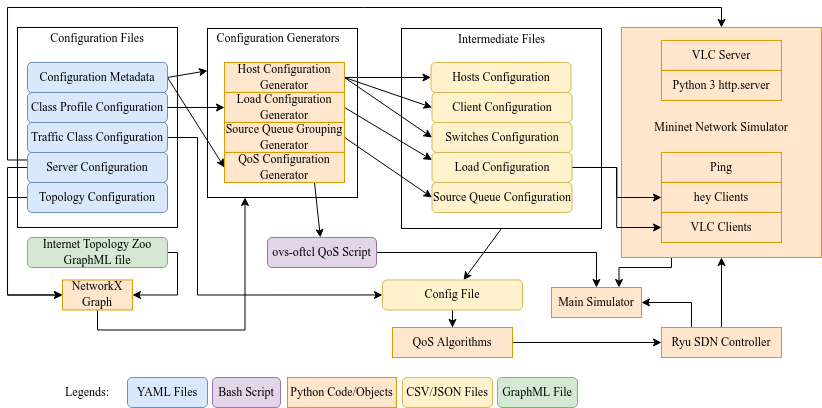

The diagram above was exported from draw.io. Its source (the exported page's mxGraphModel, read from the mxfile embedded in the PNG):
<mxGraphModel dx="1669" dy="1537" grid="1" gridSize="10" guides="1" tooltips="1" connect="1" arrows="1" fold="1" page="1" pageScale="1" pageWidth="850" pageHeight="1100" math="0" shadow="0">
  <root>
    <mxCell id="0" />
    <mxCell id="1" parent="0" />
    <mxCell id="o4A_dWUTi-6W_ZZOSgpi-25" value="" style="rounded=0;whiteSpace=wrap;html=1;" vertex="1" parent="1">
      <mxGeometry x="-630" y="-1039.03" width="150" height="169.03" as="geometry" />
    </mxCell>
    <mxCell id="o4A_dWUTi-6W_ZZOSgpi-80" style="edgeStyle=orthogonalEdgeStyle;rounded=0;orthogonalLoop=1;jettySize=auto;html=1;exitX=0.25;exitY=1;exitDx=0;exitDy=0;entryX=0.75;entryY=0;entryDx=0;entryDy=0;" edge="1" parent="1" source="Dj8pWXMkjotxZPyps4uZ-182" target="o4A_dWUTi-6W_ZZOSgpi-22">
      <mxGeometry relative="1" as="geometry">
        <Array as="points">
          <mxPoint x="-166" y="-800" />
          <mxPoint x="-218" y="-800" />
        </Array>
      </mxGeometry>
    </mxCell>
    <mxCell id="Dj8pWXMkjotxZPyps4uZ-182" value="" style="rounded=0;whiteSpace=wrap;html=1;fillColor=#ffe6cc;strokeColor=#d79b00;" parent="1" vertex="1">
      <mxGeometry x="-216.02999999999997" y="-1040.03" width="200" height="230" as="geometry" />
    </mxCell>
    <mxCell id="Dj8pWXMkjotxZPyps4uZ-148" value="" style="rounded=0;whiteSpace=wrap;html=1;" parent="1" vertex="1">
      <mxGeometry x="-820.03" y="-1040.03" width="160" height="200" as="geometry" />
    </mxCell>
    <mxCell id="o4A_dWUTi-6W_ZZOSgpi-48" style="rounded=0;orthogonalLoop=1;jettySize=auto;html=1;exitX=0.5;exitY=1;exitDx=0;exitDy=0;" edge="1" parent="1" source="Dj8pWXMkjotxZPyps4uZ-91" target="Dj8pWXMkjotxZPyps4uZ-21">
      <mxGeometry relative="1" as="geometry" />
    </mxCell>
    <mxCell id="Dj8pWXMkjotxZPyps4uZ-91" value="" style="rounded=0;whiteSpace=wrap;html=1;" parent="1" vertex="1">
      <mxGeometry x="-436" y="-1039.03" width="200" height="200" as="geometry" />
    </mxCell>
    <mxCell id="o4A_dWUTi-6W_ZZOSgpi-67" style="edgeStyle=orthogonalEdgeStyle;rounded=0;orthogonalLoop=1;jettySize=auto;html=1;exitX=0;exitY=0.5;exitDx=0;exitDy=0;entryX=0;entryY=0.5;entryDx=0;entryDy=0;" edge="1" parent="1" source="Dj8pWXMkjotxZPyps4uZ-2" target="o4A_dWUTi-6W_ZZOSgpi-58">
      <mxGeometry relative="1" as="geometry" />
    </mxCell>
    <mxCell id="Dj8pWXMkjotxZPyps4uZ-2" value="&lt;font face=&quot;Times New Roman&quot;&gt;Topology Configuration&lt;/font&gt;" style="rounded=1;whiteSpace=wrap;html=1;fillColor=#dae8fc;strokeColor=#6c8ebf;" parent="1" vertex="1">
      <mxGeometry x="-810.03" y="-885.03" width="140" height="30" as="geometry" />
    </mxCell>
    <mxCell id="o4A_dWUTi-6W_ZZOSgpi-60" style="edgeStyle=orthogonalEdgeStyle;rounded=0;orthogonalLoop=1;jettySize=auto;html=1;exitX=0;exitY=0.5;exitDx=0;exitDy=0;entryX=0;entryY=0.5;entryDx=0;entryDy=0;" edge="1" parent="1" source="Dj8pWXMkjotxZPyps4uZ-3" target="o4A_dWUTi-6W_ZZOSgpi-58">
      <mxGeometry relative="1" as="geometry" />
    </mxCell>
    <mxCell id="o4A_dWUTi-6W_ZZOSgpi-62" style="edgeStyle=orthogonalEdgeStyle;rounded=0;orthogonalLoop=1;jettySize=auto;html=1;exitX=0;exitY=0.25;exitDx=0;exitDy=0;entryX=0.5;entryY=0;entryDx=0;entryDy=0;" edge="1" parent="1" source="Dj8pWXMkjotxZPyps4uZ-3" target="Dj8pWXMkjotxZPyps4uZ-182">
      <mxGeometry relative="1" as="geometry" />
    </mxCell>
    <mxCell id="Dj8pWXMkjotxZPyps4uZ-3" value="&lt;font face=&quot;Times New Roman&quot;&gt;Server Configuration&lt;br&gt;&lt;/font&gt;" style="rounded=1;whiteSpace=wrap;html=1;fillColor=#dae8fc;strokeColor=#6c8ebf;" parent="1" vertex="1">
      <mxGeometry x="-810.03" y="-915.03" width="140" height="30" as="geometry" />
    </mxCell>
    <mxCell id="o4A_dWUTi-6W_ZZOSgpi-57" style="edgeStyle=orthogonalEdgeStyle;rounded=0;orthogonalLoop=1;jettySize=auto;html=1;exitX=1;exitY=0.5;exitDx=0;exitDy=0;entryX=0;entryY=0.5;entryDx=0;entryDy=0;" edge="1" parent="1" source="Dj8pWXMkjotxZPyps4uZ-4" target="Dj8pWXMkjotxZPyps4uZ-21">
      <mxGeometry relative="1" as="geometry">
        <Array as="points">
          <mxPoint x="-640" y="-930" />
          <mxPoint x="-640" y="-772" />
        </Array>
      </mxGeometry>
    </mxCell>
    <mxCell id="Dj8pWXMkjotxZPyps4uZ-4" value="&lt;div&gt;&lt;font face=&quot;Times New Roman&quot;&gt;Traffic Class Configuration&lt;/font&gt;&lt;/div&gt;" style="rounded=1;whiteSpace=wrap;html=1;fillColor=#dae8fc;strokeColor=#6c8ebf;" parent="1" vertex="1">
      <mxGeometry x="-810.03" y="-945.03" width="140" height="30" as="geometry" />
    </mxCell>
    <mxCell id="Dj8pWXMkjotxZPyps4uZ-6" value="&lt;div&gt;&lt;font face=&quot;Times New Roman&quot;&gt;Class Profile Configuration&lt;/font&gt;&lt;/div&gt;" style="rounded=1;whiteSpace=wrap;html=1;fillColor=#dae8fc;strokeColor=#6c8ebf;" parent="1" vertex="1">
      <mxGeometry x="-810.03" y="-975.03" width="140" height="30" as="geometry" />
    </mxCell>
    <mxCell id="Dj8pWXMkjotxZPyps4uZ-12" value="&lt;div&gt;&lt;font face=&quot;Times New Roman&quot;&gt;Client Configuration&lt;/font&gt;&lt;/div&gt;" style="rounded=1;whiteSpace=wrap;html=1;fillColor=#fff2cc;strokeColor=#d6b656;" parent="1" vertex="1">
      <mxGeometry x="-405.5" y="-975.03" width="140" height="30" as="geometry" />
    </mxCell>
    <mxCell id="Dj8pWXMkjotxZPyps4uZ-13" value="&lt;font face=&quot;Times New Roman&quot;&gt;Switches Configuration&lt;br&gt;&lt;/font&gt;" style="rounded=1;whiteSpace=wrap;html=1;fillColor=#fff2cc;strokeColor=#d6b656;" parent="1" vertex="1">
      <mxGeometry x="-405.5" y="-945.03" width="140" height="30" as="geometry" />
    </mxCell>
    <mxCell id="o4A_dWUTi-6W_ZZOSgpi-43" style="edgeStyle=orthogonalEdgeStyle;rounded=0;orthogonalLoop=1;jettySize=auto;html=1;exitX=1;exitY=0.5;exitDx=0;exitDy=0;entryX=0;entryY=0.5;entryDx=0;entryDy=0;" edge="1" parent="1" source="Dj8pWXMkjotxZPyps4uZ-14" target="Dj8pWXMkjotxZPyps4uZ-42">
      <mxGeometry relative="1" as="geometry" />
    </mxCell>
    <mxCell id="o4A_dWUTi-6W_ZZOSgpi-45" style="edgeStyle=orthogonalEdgeStyle;rounded=0;orthogonalLoop=1;jettySize=auto;html=1;exitX=1;exitY=0.5;exitDx=0;exitDy=0;entryX=0;entryY=0.5;entryDx=0;entryDy=0;" edge="1" parent="1" source="Dj8pWXMkjotxZPyps4uZ-14" target="Dj8pWXMkjotxZPyps4uZ-43">
      <mxGeometry relative="1" as="geometry" />
    </mxCell>
    <mxCell id="Dj8pWXMkjotxZPyps4uZ-14" value="&lt;font face=&quot;Times New Roman&quot;&gt;Load Configuration&lt;br&gt;&lt;/font&gt;" style="rounded=1;whiteSpace=wrap;html=1;fillColor=#fff2cc;strokeColor=#d6b656;" parent="1" vertex="1">
      <mxGeometry x="-405.5" y="-915.03" width="140" height="30" as="geometry" />
    </mxCell>
    <mxCell id="Dj8pWXMkjotxZPyps4uZ-15" value="&lt;div&gt;&lt;font face=&quot;Times New Roman&quot;&gt;Source Queue Configuration&lt;/font&gt;&lt;/div&gt;" style="rounded=1;whiteSpace=wrap;html=1;fillColor=#fff2cc;strokeColor=#d6b656;" parent="1" vertex="1">
      <mxGeometry x="-405.5" y="-885.03" width="140" height="30" as="geometry" />
    </mxCell>
    <mxCell id="Dj8pWXMkjotxZPyps4uZ-17" value="&lt;div&gt;&lt;font face=&quot;Times New Roman&quot;&gt;Hosts Configuration&lt;/font&gt;&lt;/div&gt;" style="rounded=1;whiteSpace=wrap;html=1;fillColor=#fff2cc;strokeColor=#d6b656;" parent="1" vertex="1">
      <mxGeometry x="-406.5" y="-1005.03" width="140" height="30" as="geometry" />
    </mxCell>
    <mxCell id="Dj8pWXMkjotxZPyps4uZ-193" style="edgeStyle=orthogonalEdgeStyle;rounded=0;orthogonalLoop=1;jettySize=auto;html=1;exitX=0.5;exitY=1;exitDx=0;exitDy=0;" parent="1" source="Dj8pWXMkjotxZPyps4uZ-21" target="Dj8pWXMkjotxZPyps4uZ-34" edge="1">
      <mxGeometry relative="1" as="geometry" />
    </mxCell>
    <mxCell id="Dj8pWXMkjotxZPyps4uZ-21" value="&lt;font face=&quot;Times New Roman&quot;&gt;Config File&lt;br&gt;&lt;/font&gt;" style="rounded=1;whiteSpace=wrap;html=1;fillColor=#fff2cc;strokeColor=#d6b656;" parent="1" vertex="1">
      <mxGeometry x="-454.99999999999994" y="-787.53" width="140" height="30" as="geometry" />
    </mxCell>
    <mxCell id="Dj8pWXMkjotxZPyps4uZ-194" value="" style="edgeStyle=orthogonalEdgeStyle;rounded=0;orthogonalLoop=1;jettySize=auto;html=1;exitX=1;exitY=0.5;exitDx=0;exitDy=0;entryX=0;entryY=0.5;entryDx=0;entryDy=0;" parent="1" source="Dj8pWXMkjotxZPyps4uZ-34" target="Dj8pWXMkjotxZPyps4uZ-36" edge="1">
      <mxGeometry x="0.0042" relative="1" as="geometry">
        <mxPoint as="offset" />
      </mxGeometry>
    </mxCell>
    <mxCell id="Dj8pWXMkjotxZPyps4uZ-34" value="&lt;font face=&quot;Times New Roman&quot;&gt;QoS Algorithms&lt;br&gt;&lt;/font&gt;" style="rounded=0;whiteSpace=wrap;html=1;fillColor=#ffe6cc;strokeColor=#d79b00;" parent="1" vertex="1">
      <mxGeometry x="-444.99999999999994" y="-740.03" width="120" height="30" as="geometry" />
    </mxCell>
    <mxCell id="Dj8pWXMkjotxZPyps4uZ-195" value="" style="edgeStyle=orthogonalEdgeStyle;rounded=0;orthogonalLoop=1;jettySize=auto;html=1;exitX=0.5;exitY=0;exitDx=0;exitDy=0;entryX=0.5;entryY=1;entryDx=0;entryDy=0;" parent="1" source="Dj8pWXMkjotxZPyps4uZ-36" target="Dj8pWXMkjotxZPyps4uZ-182" edge="1">
      <mxGeometry relative="1" as="geometry" />
    </mxCell>
    <mxCell id="o4A_dWUTi-6W_ZZOSgpi-79" style="edgeStyle=orthogonalEdgeStyle;rounded=0;orthogonalLoop=1;jettySize=auto;html=1;exitX=0.25;exitY=0;exitDx=0;exitDy=0;entryX=1;entryY=0.5;entryDx=0;entryDy=0;" edge="1" parent="1" source="Dj8pWXMkjotxZPyps4uZ-36" target="o4A_dWUTi-6W_ZZOSgpi-22">
      <mxGeometry relative="1" as="geometry" />
    </mxCell>
    <mxCell id="Dj8pWXMkjotxZPyps4uZ-36" value="&lt;font face=&quot;Times New Roman&quot;&gt;Ryu SDN Controller&lt;br&gt;&lt;/font&gt;" style="rounded=0;whiteSpace=wrap;html=1;fillColor=#ffe6cc;strokeColor=#d79b00;" parent="1" vertex="1">
      <mxGeometry x="-176.03" y="-740.03" width="120" height="30" as="geometry" />
    </mxCell>
    <mxCell id="Dj8pWXMkjotxZPyps4uZ-41" value="&lt;font face=&quot;Times New Roman&quot;&gt;Ping&lt;/font&gt;" style="rounded=0;whiteSpace=wrap;html=1;fillColor=#ffe6cc;strokeColor=#d79b00;" parent="1" vertex="1">
      <mxGeometry x="-176.03" y="-915.03" width="120" height="30" as="geometry" />
    </mxCell>
    <mxCell id="Dj8pWXMkjotxZPyps4uZ-42" value="&lt;font face=&quot;Times New Roman&quot;&gt;hey Clients&lt;br&gt;&lt;/font&gt;" style="rounded=0;whiteSpace=wrap;html=1;fillColor=#ffe6cc;strokeColor=#d79b00;" parent="1" vertex="1">
      <mxGeometry x="-176.03" y="-885.03" width="120" height="30" as="geometry" />
    </mxCell>
    <mxCell id="Dj8pWXMkjotxZPyps4uZ-43" value="&lt;font face=&quot;Times New Roman&quot;&gt;VLC Clients&lt;br&gt;&lt;/font&gt;" style="rounded=0;whiteSpace=wrap;html=1;fillColor=#ffe6cc;strokeColor=#d79b00;" parent="1" vertex="1">
      <mxGeometry x="-176.03" y="-855.03" width="120" height="30" as="geometry" />
    </mxCell>
    <mxCell id="Dj8pWXMkjotxZPyps4uZ-45" value="&lt;font face=&quot;Times New Roman&quot;&gt;VLC Server&lt;br&gt;&lt;/font&gt;" style="rounded=0;whiteSpace=wrap;html=1;fillColor=#ffe6cc;strokeColor=#d79b00;" parent="1" vertex="1">
      <mxGeometry x="-176.03" y="-1027.03" width="120" height="30" as="geometry" />
    </mxCell>
    <mxCell id="Dj8pWXMkjotxZPyps4uZ-46" value="&lt;div&gt;&lt;font face=&quot;Times New Roman&quot;&gt;Python 3 http.server&lt;/font&gt;&lt;/div&gt;" style="rounded=0;whiteSpace=wrap;html=1;fillColor=#ffe6cc;strokeColor=#d79b00;" parent="1" vertex="1">
      <mxGeometry x="-176.03" y="-997.03" width="120" height="30" as="geometry" />
    </mxCell>
    <mxCell id="o4A_dWUTi-6W_ZZOSgpi-64" style="edgeStyle=orthogonalEdgeStyle;rounded=0;orthogonalLoop=1;jettySize=auto;html=1;exitX=1;exitY=0.5;exitDx=0;exitDy=0;entryX=1;entryY=0.5;entryDx=0;entryDy=0;" edge="1" parent="1" source="Dj8pWXMkjotxZPyps4uZ-47" target="o4A_dWUTi-6W_ZZOSgpi-58">
      <mxGeometry relative="1" as="geometry">
        <Array as="points">
          <mxPoint x="-660" y="-815" />
          <mxPoint x="-660" y="-772" />
        </Array>
      </mxGeometry>
    </mxCell>
    <mxCell id="Dj8pWXMkjotxZPyps4uZ-47" value="&lt;font face=&quot;Times New Roman&quot;&gt;Internet Topology Zoo GraphML file&lt;br&gt;&lt;/font&gt;" style="rounded=1;whiteSpace=wrap;html=1;fillColor=#d5e8d4;strokeColor=#82b366;" parent="1" vertex="1">
      <mxGeometry x="-810.03" y="-830.03" width="140" height="30" as="geometry" />
    </mxCell>
    <mxCell id="Dj8pWXMkjotxZPyps4uZ-101" value="Intermediate Files" style="text;html=1;strokeColor=none;fillColor=none;align=center;verticalAlign=middle;whiteSpace=wrap;rounded=0;fontFamily=Times New Roman;" parent="1" vertex="1">
      <mxGeometry x="-415.97" y="-1038.03" width="160.97" height="19.03" as="geometry" />
    </mxCell>
    <mxCell id="o4A_dWUTi-6W_ZZOSgpi-42" style="rounded=0;orthogonalLoop=1;jettySize=auto;html=1;exitX=1;exitY=0.5;exitDx=0;exitDy=0;entryX=0;entryY=0.25;entryDx=0;entryDy=0;" edge="1" parent="1" source="Dj8pWXMkjotxZPyps4uZ-118" target="o4A_dWUTi-6W_ZZOSgpi-25">
      <mxGeometry relative="1" as="geometry" />
    </mxCell>
    <mxCell id="o4A_dWUTi-6W_ZZOSgpi-78" style="rounded=0;orthogonalLoop=1;jettySize=auto;html=1;exitX=1;exitY=0.5;exitDx=0;exitDy=0;entryX=0;entryY=0.5;entryDx=0;entryDy=0;" edge="1" parent="1" source="Dj8pWXMkjotxZPyps4uZ-118" target="o4A_dWUTi-6W_ZZOSgpi-53">
      <mxGeometry relative="1" as="geometry" />
    </mxCell>
    <mxCell id="Dj8pWXMkjotxZPyps4uZ-118" value="&lt;font face=&quot;Times New Roman&quot;&gt;Configuration Metadata&lt;br&gt;&lt;/font&gt;" style="rounded=1;whiteSpace=wrap;html=1;fillColor=#dae8fc;strokeColor=#6c8ebf;" parent="1" vertex="1">
      <mxGeometry x="-810.03" y="-1005.03" width="140" height="30" as="geometry" />
    </mxCell>
    <mxCell id="Dj8pWXMkjotxZPyps4uZ-180" style="edgeStyle=orthogonalEdgeStyle;rounded=0;orthogonalLoop=1;jettySize=auto;html=1;exitX=0.5;exitY=1;exitDx=0;exitDy=0;" parent="1" source="Dj8pWXMkjotxZPyps4uZ-34" target="Dj8pWXMkjotxZPyps4uZ-34" edge="1">
      <mxGeometry relative="1" as="geometry" />
    </mxCell>
    <mxCell id="Dj8pWXMkjotxZPyps4uZ-190" value="Configuration Files" style="text;html=1;strokeColor=none;fillColor=none;align=center;verticalAlign=middle;whiteSpace=wrap;rounded=0;fontFamily=Times New Roman;" parent="1" vertex="1">
      <mxGeometry x="-820.03" y="-1039.03" width="160" height="19" as="geometry" />
    </mxCell>
    <mxCell id="Dj8pWXMkjotxZPyps4uZ-191" value="Mininet Network Simulator" style="text;html=1;strokeColor=none;fillColor=none;align=center;verticalAlign=middle;whiteSpace=wrap;rounded=0;fontFamily=Times New Roman;" parent="1" vertex="1">
      <mxGeometry x="-196.02999999999997" y="-950.53" width="160" height="19" as="geometry" />
    </mxCell>
    <mxCell id="o4A_dWUTi-6W_ZZOSgpi-81" style="edgeStyle=orthogonalEdgeStyle;rounded=0;orthogonalLoop=1;jettySize=auto;html=1;exitX=1;exitY=0.5;exitDx=0;exitDy=0;entryX=0.5;entryY=0;entryDx=0;entryDy=0;" edge="1" parent="1" source="Dj8pWXMkjotxZPyps4uZ-16" target="o4A_dWUTi-6W_ZZOSgpi-22">
      <mxGeometry relative="1" as="geometry" />
    </mxCell>
    <mxCell id="Dj8pWXMkjotxZPyps4uZ-16" value="&lt;font face=&quot;Times New Roman&quot;&gt;ovs-oftcl QoS Script&lt;br&gt;&lt;/font&gt;" style="rounded=1;whiteSpace=wrap;html=1;fillColor=#e1d5e7;strokeColor=#9673a6;" parent="1" vertex="1">
      <mxGeometry x="-570" y="-830.03" width="109" height="30" as="geometry" />
    </mxCell>
    <mxCell id="o4A_dWUTi-6W_ZZOSgpi-5" value="&lt;font face=&quot;Times New Roman&quot;&gt;Legends:&lt;/font&gt;" style="text;html=1;strokeColor=none;fillColor=none;align=center;verticalAlign=middle;whiteSpace=wrap;rounded=0;" vertex="1" parent="1">
      <mxGeometry x="-780.03" y="-690.03" width="60" height="30" as="geometry" />
    </mxCell>
    <mxCell id="o4A_dWUTi-6W_ZZOSgpi-8" value="&lt;font face=&quot;Times New Roman&quot;&gt;YAML Files&lt;br&gt;&lt;/font&gt;" style="rounded=1;whiteSpace=wrap;html=1;fillColor=#dae8fc;strokeColor=#6c8ebf;" vertex="1" parent="1">
      <mxGeometry x="-710.03" y="-690.03" width="80" height="30" as="geometry" />
    </mxCell>
    <mxCell id="o4A_dWUTi-6W_ZZOSgpi-10" value="&lt;font face=&quot;Times New Roman&quot;&gt;Python Code/Objects&lt;br&gt;&lt;/font&gt;" style="rounded=0;whiteSpace=wrap;html=1;fillColor=#ffe6cc;strokeColor=#d79b00;" vertex="1" parent="1">
      <mxGeometry x="-550.03" y="-690.03" width="109" height="30" as="geometry" />
    </mxCell>
    <mxCell id="o4A_dWUTi-6W_ZZOSgpi-11" value="&lt;font face=&quot;Times New Roman&quot;&gt;Bash Script&lt;br&gt;&lt;/font&gt;" style="rounded=1;whiteSpace=wrap;html=1;fillColor=#e1d5e7;strokeColor=#9673a6;" vertex="1" parent="1">
      <mxGeometry x="-625.03" y="-690.03" width="68" height="30" as="geometry" />
    </mxCell>
    <mxCell id="o4A_dWUTi-6W_ZZOSgpi-12" value="&lt;font face=&quot;Times New Roman&quot;&gt;CSV/JSON Files&lt;br&gt;&lt;/font&gt;" style="rounded=1;whiteSpace=wrap;html=1;fillColor=#fff2cc;strokeColor=#d6b656;" vertex="1" parent="1">
      <mxGeometry x="-435.03" y="-690.03" width="90" height="30" as="geometry" />
    </mxCell>
    <mxCell id="o4A_dWUTi-6W_ZZOSgpi-21" value="&lt;div&gt;&lt;font face=&quot;Times New Roman&quot;&gt;GraphML File&lt;/font&gt;&lt;/div&gt;" style="rounded=1;whiteSpace=wrap;html=1;fillColor=#d5e8d4;strokeColor=#82b366;" vertex="1" parent="1">
      <mxGeometry x="-340.03" y="-690.03" width="80" height="30" as="geometry" />
    </mxCell>
    <mxCell id="o4A_dWUTi-6W_ZZOSgpi-22" value="&lt;font face=&quot;Times New Roman&quot;&gt;Main Simulator&lt;br&gt;&lt;/font&gt;" style="rounded=0;whiteSpace=wrap;html=1;fillColor=#ffe6cc;strokeColor=#d79b00;" vertex="1" parent="1">
      <mxGeometry x="-286.03" y="-780" width="90" height="30" as="geometry" />
    </mxCell>
    <mxCell id="o4A_dWUTi-6W_ZZOSgpi-26" value="&lt;font face=&quot;Times New Roman&quot;&gt;Configuration Generators&lt;br&gt;&lt;/font&gt;" style="text;html=1;strokeColor=none;fillColor=none;align=center;verticalAlign=middle;whiteSpace=wrap;rounded=0;" vertex="1" parent="1">
      <mxGeometry x="-624" y="-1043.52" width="130" height="30" as="geometry" />
    </mxCell>
    <mxCell id="o4A_dWUTi-6W_ZZOSgpi-70" style="edgeStyle=orthogonalEdgeStyle;rounded=0;orthogonalLoop=1;jettySize=auto;html=1;exitX=1;exitY=0.5;exitDx=0;exitDy=0;entryX=0;entryY=0.5;entryDx=0;entryDy=0;" edge="1" parent="1" source="o4A_dWUTi-6W_ZZOSgpi-28" target="Dj8pWXMkjotxZPyps4uZ-17">
      <mxGeometry relative="1" as="geometry" />
    </mxCell>
    <mxCell id="o4A_dWUTi-6W_ZZOSgpi-75" style="rounded=0;orthogonalLoop=1;jettySize=auto;html=1;exitX=1;exitY=0.5;exitDx=0;exitDy=0;entryX=0;entryY=0.5;entryDx=0;entryDy=0;" edge="1" parent="1" source="o4A_dWUTi-6W_ZZOSgpi-28" target="Dj8pWXMkjotxZPyps4uZ-12">
      <mxGeometry relative="1" as="geometry" />
    </mxCell>
    <mxCell id="o4A_dWUTi-6W_ZZOSgpi-76" style="rounded=0;orthogonalLoop=1;jettySize=auto;html=1;exitX=1;exitY=0.5;exitDx=0;exitDy=0;entryX=0;entryY=0.5;entryDx=0;entryDy=0;" edge="1" parent="1" source="o4A_dWUTi-6W_ZZOSgpi-28" target="Dj8pWXMkjotxZPyps4uZ-13">
      <mxGeometry relative="1" as="geometry" />
    </mxCell>
    <mxCell id="o4A_dWUTi-6W_ZZOSgpi-28" value="&lt;font face=&quot;Times New Roman&quot;&gt;Host Configuration Generator&lt;br&gt;&lt;/font&gt;" style="rounded=0;whiteSpace=wrap;html=1;fillColor=#ffe6cc;strokeColor=#d79b00;" vertex="1" parent="1">
      <mxGeometry x="-613" y="-1005.03" width="120" height="30" as="geometry" />
    </mxCell>
    <mxCell id="o4A_dWUTi-6W_ZZOSgpi-74" style="rounded=0;orthogonalLoop=1;jettySize=auto;html=1;exitX=1;exitY=0.5;exitDx=0;exitDy=0;entryX=0;entryY=0.25;entryDx=0;entryDy=0;" edge="1" parent="1" source="o4A_dWUTi-6W_ZZOSgpi-29" target="Dj8pWXMkjotxZPyps4uZ-14">
      <mxGeometry relative="1" as="geometry" />
    </mxCell>
    <mxCell id="o4A_dWUTi-6W_ZZOSgpi-29" value="&lt;font face=&quot;Times New Roman&quot;&gt;Load Configuration Generator&lt;br&gt;&lt;/font&gt;" style="rounded=0;whiteSpace=wrap;html=1;fillColor=#ffe6cc;strokeColor=#d79b00;" vertex="1" parent="1">
      <mxGeometry x="-613" y="-975.03" width="120" height="30" as="geometry" />
    </mxCell>
    <mxCell id="o4A_dWUTi-6W_ZZOSgpi-73" style="rounded=0;orthogonalLoop=1;jettySize=auto;html=1;exitX=1;exitY=0.5;exitDx=0;exitDy=0;entryX=0;entryY=0.5;entryDx=0;entryDy=0;" edge="1" parent="1" source="o4A_dWUTi-6W_ZZOSgpi-30" target="Dj8pWXMkjotxZPyps4uZ-15">
      <mxGeometry relative="1" as="geometry" />
    </mxCell>
    <mxCell id="o4A_dWUTi-6W_ZZOSgpi-30" value="&lt;font face=&quot;Times New Roman&quot;&gt;Source Queue Grouping Generator&lt;br&gt;&lt;/font&gt;" style="rounded=0;whiteSpace=wrap;html=1;fillColor=#ffe6cc;strokeColor=#d79b00;" vertex="1" parent="1">
      <mxGeometry x="-613" y="-945.03" width="120" height="30" as="geometry" />
    </mxCell>
    <mxCell id="o4A_dWUTi-6W_ZZOSgpi-37" style="edgeStyle=orthogonalEdgeStyle;rounded=0;orthogonalLoop=1;jettySize=auto;html=1;exitX=1;exitY=0.5;exitDx=0;exitDy=0;entryX=0;entryY=0.5;entryDx=0;entryDy=0;" edge="1" parent="1" source="Dj8pWXMkjotxZPyps4uZ-6" target="o4A_dWUTi-6W_ZZOSgpi-29">
      <mxGeometry relative="1" as="geometry" />
    </mxCell>
    <mxCell id="o4A_dWUTi-6W_ZZOSgpi-54" style="rounded=0;orthogonalLoop=1;jettySize=auto;html=1;exitX=0.75;exitY=1;exitDx=0;exitDy=0;strokeColor=default;" edge="1" parent="1" source="o4A_dWUTi-6W_ZZOSgpi-53" target="Dj8pWXMkjotxZPyps4uZ-16">
      <mxGeometry relative="1" as="geometry" />
    </mxCell>
    <mxCell id="o4A_dWUTi-6W_ZZOSgpi-53" value="&lt;font face=&quot;Times New Roman&quot;&gt;QoS Configuration Generator&lt;br&gt;&lt;/font&gt;" style="rounded=0;whiteSpace=wrap;html=1;fillColor=#ffe6cc;strokeColor=#d79b00;" vertex="1" parent="1">
      <mxGeometry x="-613" y="-915.03" width="120" height="30" as="geometry" />
    </mxCell>
    <mxCell id="o4A_dWUTi-6W_ZZOSgpi-69" style="edgeStyle=orthogonalEdgeStyle;rounded=0;orthogonalLoop=1;jettySize=auto;html=1;exitX=0.5;exitY=1;exitDx=0;exitDy=0;entryX=0.25;entryY=1;entryDx=0;entryDy=0;" edge="1" parent="1" source="o4A_dWUTi-6W_ZZOSgpi-58" target="o4A_dWUTi-6W_ZZOSgpi-25">
      <mxGeometry relative="1" as="geometry" />
    </mxCell>
    <mxCell id="o4A_dWUTi-6W_ZZOSgpi-58" value="&lt;font face=&quot;Times New Roman&quot;&gt;NetworkX Graph&lt;br&gt;&lt;/font&gt;" style="rounded=0;whiteSpace=wrap;html=1;fillColor=#ffe6cc;strokeColor=#d79b00;" vertex="1" parent="1">
      <mxGeometry x="-775.03" y="-787.53" width="70" height="30" as="geometry" />
    </mxCell>
  </root>
</mxGraphModel>